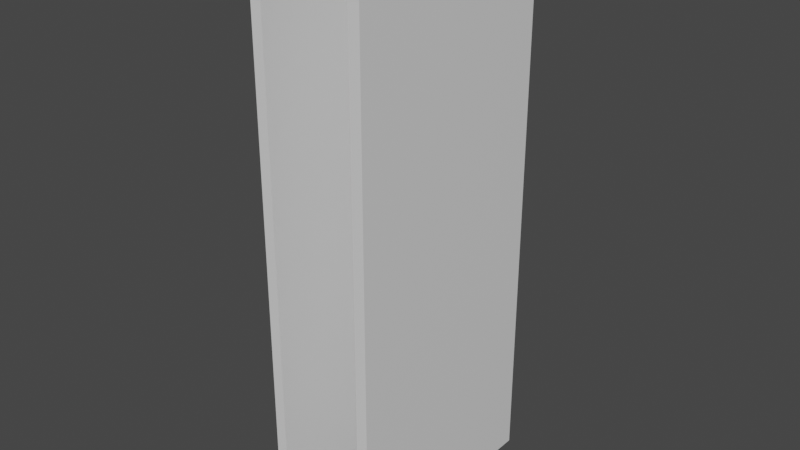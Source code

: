 # Source: Rail_Vertical.blend  (saved by Blender 2.91.10; exported with 4.5.12 LTS)
import bpy
from mathutils import Matrix  # noqa: F401  (used for matrix-valued properties, if any)

bpy.ops.wm.read_factory_settings(use_empty=True)
scene = bpy.context.scene
scene.name = 'Scene'

# ---- collections
col_collection = bpy.data.collections.new('Collection'); scene.collection.children.link(col_collection)

# ---- materials (node trees are filled in below, after node groups)
mat_material = bpy.data.materials.new('Material')
mat_material.alpha_threshold = 0.0
mat_material.use_transparent_shadow = False
mat_material.line_color = (0.0, 0.0, 0.0, 1.0)

# ---- material node trees
mat_material.use_nodes = True; mat_material.node_tree.nodes.clear()
_N = mat_material.node_tree.nodes; _L = mat_material.node_tree.links
n0 = _N.new('ShaderNodeOutputMaterial'); n0.name = 'Material Output'; n0.location = (300, 300)
n1 = _N.new('ShaderNodeBsdfPrincipled'); n1.name = 'Principled BSDF'; n1.location = (10, 300)
n1.distribution = 'GGX'
n1.subsurface_method = 'BURLEY'
n1.inputs[2].default_value = 0.4
n1.inputs[3].default_value = 1.45
n1.inputs[27].default_value = (0.0, 0.0, 0.0, 1.0)
n1.inputs[28].default_value = 1.0
_L.new(n1.outputs[0], n0.inputs[0])
n0.is_active_output = True

# ---- world
world_world = bpy.data.worlds.new('World'); scene.world = world_world
world_world.use_nodes = True; world_world.node_tree.nodes.clear()
_N = world_world.node_tree.nodes; _L = world_world.node_tree.links
n0 = _N.new('ShaderNodeOutputWorld'); n0.name = 'World Output'; n0.location = (300, 300)
n1 = _N.new('ShaderNodeBackground'); n1.name = 'Background'; n1.location = (10, 300)
n1.inputs[0].default_value = (0.05088, 0.05088, 0.05088, 1.0)
_L.new(n1.outputs[0], n0.inputs[0])
n0.is_active_output = True
world_world.color = (0.05088, 0.05088, 0.05088)
world_world.use_sun_shadow = False
world_world.sun_shadow_jitter_overblur = 0.0

# ---- meshes
me_cube = bpy.data.meshes.new('Cube')
me_cube.from_pydata([(0.1, 1.0, 2.5), (0.1, 1.0, -2.5), (0.1, -1.0, 2.5), (0.1, -1.0, -2.5), (-2.235e-08, 1.0, 2.5), (-2.235e-08, 1.0, -2.5), (-2.235e-08, -1.0, 2.5), (-2.235e-08, -1.0, -2.5), (0.9, -1.0, -2.5), (0.9, -1.0, 2.5), (0.9, 1.0, -2.5), (0.9, 1.0, 2.5), (1.0, -1.0, -2.5), (1.0, -1.0, 2.5), (1.0, 1.0, -2.5), (1.0, 1.0, 2.5)], [], [(0, 4, 6, 2), (3, 2, 6, 7), (7, 6, 4, 5), (5, 1, 3, 7), (1, 0, 2, 3), (5, 4, 0, 1), (10, 14, 12, 8), (12, 13, 9, 8), (15, 11, 9, 13), (8, 9, 11, 10), (14, 15, 13, 12), (10, 11, 15, 14)])
_uv = me_cube.uv_layers.new(name='UVMap')
_uv.uv.foreach_set('vector', [0.625, 0.5, 0.875, 0.5, 0.875, 0.75, 0.625, 0.75, 0.375, 0.75, 0.625, 0.75, 0.625, 1.0, 0.375, 1.0, 0.375, 0.0, 0.625, 0.0, 0.625, 0.25, 0.375, 0.25, 0.125, 0.5, 0.375, 0.5, 0.375, 0.75, 0.125, 0.75, 0.375, 0.5, 0.625, 0.5, 0.625, 0.75, 0.375, 0.75, 0.375, 0.25, 0.625, 0.25, 0.625, 0.5, 0.375, 0.5, 0.125, 0.5, 0.375, 0.5, 0.375, 0.75, 0.125, 0.75, 0.375, 0.75, 0.625, 0.75, 0.625, 1.0, 0.375, 1.0, 0.625, 0.5, 0.875, 0.5, 0.875, 0.75, 0.625, 0.75, 0.375, 0.0, 0.625, 0.0, 0.625, 0.25, 0.375, 0.25, 0.375, 0.5, 0.625, 0.5, 0.625, 0.75, 0.375, 0.75, 0.375, 0.25, 0.625, 0.25, 0.625, 0.5, 0.375, 0.5])
me_cube.materials.append(mat_material)
me_cube.use_remesh_preserve_volume = False
me_cube.use_remesh_preserve_attributes = False
me_cube.use_mirror_vertex_groups = False
me_cube.update()

# ---- objects
ob_cube = bpy.data.objects.new('Cube', me_cube)

# ---- transforms, parenting, visibility, modifiers, constraints
ob_cube.location = (0.0, 0.0, 0.0)
ob_cube.lock_rotations_4d = False
ob_cube.empty_display_type = 'ARROWS'
ob_cube.lineart.crease_threshold = 0.0

# ---- collection membership
col_collection.objects.link(ob_cube)

# ---- scene / render settings (as saved in the file)
scene.frame_start = 1; scene.frame_end = 250; scene.frame_set(1)
scene.render.engine = 'BLENDER_EEVEE_NEXT'
scene.cycles.use_denoising = False
scene.cycles.samples = 128
scene.cycles.sampling_pattern = 'TABULATED_SOBOL'
scene.cycles.use_adaptive_sampling = False
scene.cycles.use_light_tree = False
scene.view_settings.view_transform = 'Filmic'
bpy.context.view_layer.update()

# ---- added for rendering (the .blend has no active camera and no usable light): camera, sun
cam_auto = bpy.data.cameras.new('AutoCamera')
cam_auto.lens = 50.0
cam_auto.sensor_width = 36.0
cam_auto.clip_end = 1000.0
ob_auto_camera = bpy.data.objects.new('AutoCamera', cam_auto)
scene.collection.objects.link(ob_auto_camera)
ob_auto_camera.location = (5.56766, -6.0812, 4.05413)
ob_auto_camera.rotation_euler = (1.09748, -7.21219e-08, 0.694738)
scene.camera = ob_auto_camera
light_auto_sun = bpy.data.lights.new('AutoSun', 'SUN')
light_auto_sun.energy = 3.0
light_auto_sun.angle = 0.0523599
ob_auto_sun = bpy.data.objects.new('AutoSun', light_auto_sun)
scene.collection.objects.link(ob_auto_sun)
ob_auto_sun.rotation_euler = (0.872665, 0.174533, 0.523599)
bpy.context.view_layer.update()
